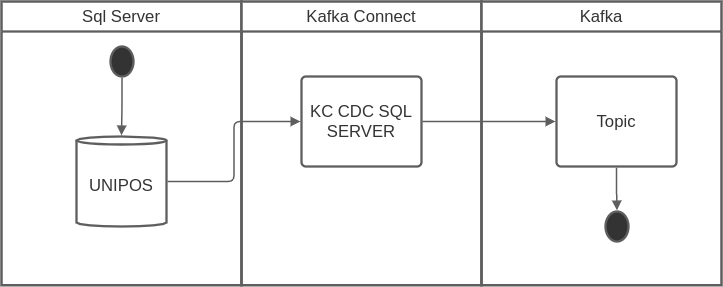

The diagram above was exported from draw.io. Its source (the exported page's mxGraphModel, read from the mxfile embedded in the PNG):
<mxGraphModel dx="1036" dy="1533" grid="1" gridSize="10" guides="1" tooltips="1" connect="1" arrows="1" fold="1" page="1" pageScale="1" pageWidth="850" pageHeight="1100" math="0" shadow="0">
  <root>
    <mxCell id="0" />
    <mxCell id="1" parent="0" />
    <mxCell id="hiPHntEdyhqckL7P9YQI-1" value="" style="fillColor=none;strokeColor=none;pointerEvents=0;fontStyle=0;html=1;whiteSpace=wrap;container=1;collapsible=0;childLayout=stackLayout;resizeParent=1;dropTarget=0;whiteSpace=wrap;fontSize=13;spacing=0;strokeOpacity=100;rounded=1;absoluteArcSize=1;arcSize=9;strokeWidth=2.3;" parent="1" vertex="1">
      <mxGeometry x="105" y="-615" width="720" height="283.74999999999994" as="geometry" />
    </mxCell>
    <mxCell id="hiPHntEdyhqckL7P9YQI-2" value="Sql Server" style="swimlane;html=1;whiteSpace=wrap;container=1;connectable=0;collapsible=0;fontStyle=0;startSize=30;dropTarget=0;rounded=0;whiteSpace=wrap;fontSize=13;spacing=0;strokeColor=#5e5e5e;strokeOpacity=100;strokeWidth=2.3;fontSize=16.7;fontColor=#333333;" parent="hiPHntEdyhqckL7P9YQI-1" vertex="1">
      <mxGeometry width="240" height="283.74999999999994" as="geometry" />
    </mxCell>
    <mxCell id="hiPHntEdyhqckL7P9YQI-3" value="Kafka Connect" style="swimlane;html=1;whiteSpace=wrap;container=1;connectable=0;collapsible=0;fontStyle=0;startSize=30;dropTarget=0;rounded=0;whiteSpace=wrap;fontSize=13;spacing=0;strokeColor=#5e5e5e;strokeOpacity=100;strokeWidth=2.3;fontSize=16.7;fontColor=#333333;" parent="hiPHntEdyhqckL7P9YQI-1" vertex="1">
      <mxGeometry x="240" width="240" height="283.74999999999994" as="geometry" />
    </mxCell>
    <mxCell id="hiPHntEdyhqckL7P9YQI-4" value="Kafka" style="swimlane;html=1;whiteSpace=wrap;container=1;connectable=0;collapsible=0;fontStyle=0;startSize=30;dropTarget=0;rounded=0;whiteSpace=wrap;fontSize=13;spacing=0;strokeColor=#5e5e5e;strokeOpacity=100;strokeWidth=2.3;fontSize=16.7;fontColor=#333333;" parent="hiPHntEdyhqckL7P9YQI-1" vertex="1">
      <mxGeometry x="480" width="240" height="283.74999999999994" as="geometry" />
    </mxCell>
    <UserObject label="UNIPOS" lucidchartObjectId="WJRMxH1nA-jd" id="hiPHntEdyhqckL7P9YQI-5">
      <mxCell style="html=1;overflow=block;blockSpacing=1;whiteSpace=wrap;shape=cylinder3;size=4;anchorPointDirection=0;boundedLbl=1;;whiteSpace=wrap;fontSize=16.7;fontColor=#333333;spacing=3.8;strokeColor=#5e5e5e;strokeOpacity=100;rounded=1;absoluteArcSize=1;arcSize=9;strokeWidth=2.3;" parent="1" vertex="1">
        <mxGeometry x="180" y="-480" width="90" height="90" as="geometry" />
      </mxCell>
    </UserObject>
    <UserObject label="KC CDC SQL SERVER" lucidchartObjectId="7JRMaF2rmVk5" id="hiPHntEdyhqckL7P9YQI-6">
      <mxCell style="html=1;overflow=block;blockSpacing=1;whiteSpace=wrap;;whiteSpace=wrap;fontSize=16.7;fontColor=#333333;spacing=9;strokeColor=#5e5e5e;strokeOpacity=100;rounded=1;absoluteArcSize=1;arcSize=9;strokeWidth=2.3;" parent="1" vertex="1">
        <mxGeometry x="405" y="-540" width="120" height="90" as="geometry" />
      </mxCell>
    </UserObject>
    <UserObject label="Topic" lucidchartObjectId="-JRMQ4ZURyxp" id="hiPHntEdyhqckL7P9YQI-7">
      <mxCell style="html=1;overflow=block;blockSpacing=1;whiteSpace=wrap;;whiteSpace=wrap;fontSize=16.7;fontColor=#333333;spacing=9;strokeColor=#5e5e5e;strokeOpacity=100;rounded=1;absoluteArcSize=1;arcSize=9;strokeWidth=2.3;" parent="1" vertex="1">
        <mxGeometry x="660" y="-540" width="120" height="90" as="geometry" />
      </mxCell>
    </UserObject>
    <UserObject label="" lucidchartObjectId="iKRMOssJ13i4" id="hiPHntEdyhqckL7P9YQI-8">
      <mxCell style="html=1;overflow=block;blockSpacing=1;whiteSpace=wrap;ellipse;whiteSpace=wrap;fontSize=13;spacing=3.8;strokeColor=#5e5e5e;strokeOpacity=100;fillOpacity=100;rounded=1;absoluteArcSize=1;arcSize=9;fillColor=#333333;strokeWidth=2.3;" parent="1" vertex="1">
        <mxGeometry x="214" y="-570" width="23" height="30" as="geometry" />
      </mxCell>
    </UserObject>
    <UserObject label="" lucidchartObjectId="rKRMd84VrvjW" id="hiPHntEdyhqckL7P9YQI-9">
      <mxCell style="html=1;jettySize=18;whiteSpace=wrap;fontSize=13;strokeColor=#5E5E5E;strokeWidth=1.5;rounded=1;arcSize=12;edgeStyle=orthogonalEdgeStyle;startArrow=none;;endArrow=block;endFill=1;;exitX=0.5;exitY=1.038;exitPerimeter=0;entryX=0.5;entryY=-0.013;entryPerimeter=0;" parent="1" source="hiPHntEdyhqckL7P9YQI-8" target="hiPHntEdyhqckL7P9YQI-5" edge="1">
        <mxGeometry width="100" height="100" relative="1" as="geometry">
          <Array as="points" />
        </mxGeometry>
      </mxCell>
    </UserObject>
    <UserObject label="" lucidchartObjectId="QKRMq0HFypwz" id="hiPHntEdyhqckL7P9YQI-10">
      <mxCell style="html=1;jettySize=18;whiteSpace=wrap;fontSize=13;strokeColor=#5E5E5E;strokeWidth=1.5;rounded=1;arcSize=12;edgeStyle=orthogonalEdgeStyle;startArrow=none;;endArrow=block;endFill=1;;exitX=1.013;exitY=0.5;exitPerimeter=0;entryX=-0.009;entryY=0.5;entryPerimeter=0;" parent="1" source="hiPHntEdyhqckL7P9YQI-5" target="hiPHntEdyhqckL7P9YQI-6" edge="1">
        <mxGeometry width="100" height="100" relative="1" as="geometry">
          <Array as="points" />
        </mxGeometry>
      </mxCell>
    </UserObject>
    <UserObject label="" lucidchartObjectId="SKRMfq6tEvPz" id="hiPHntEdyhqckL7P9YQI-11">
      <mxCell style="html=1;jettySize=18;whiteSpace=wrap;fontSize=13;strokeColor=#5E5E5E;strokeWidth=1.5;rounded=1;arcSize=12;edgeStyle=orthogonalEdgeStyle;startArrow=none;;endArrow=block;endFill=1;;exitX=1.009;exitY=0.5;exitPerimeter=0;entryX=-0.009;entryY=0.5;entryPerimeter=0;" parent="1" source="hiPHntEdyhqckL7P9YQI-6" target="hiPHntEdyhqckL7P9YQI-7" edge="1">
        <mxGeometry width="100" height="100" relative="1" as="geometry">
          <Array as="points" />
        </mxGeometry>
      </mxCell>
    </UserObject>
    <UserObject label="" lucidchartObjectId="VKRMI2kO7xEP" id="hiPHntEdyhqckL7P9YQI-12">
      <mxCell style="html=1;overflow=block;blockSpacing=1;whiteSpace=wrap;ellipse;whiteSpace=wrap;fontSize=13;spacing=3.8;strokeColor=#5e5e5e;strokeOpacity=100;fillOpacity=100;rounded=1;absoluteArcSize=1;arcSize=9;fillColor=#333333;strokeWidth=2.3;" parent="1" vertex="1">
        <mxGeometry x="709" y="-405" width="23" height="30" as="geometry" />
      </mxCell>
    </UserObject>
    <UserObject label="" lucidchartObjectId="3KRMq-pICSJk" id="hiPHntEdyhqckL7P9YQI-13">
      <mxCell style="html=1;jettySize=18;whiteSpace=wrap;fontSize=13;strokeColor=#5E5E5E;strokeWidth=1.5;rounded=1;arcSize=12;edgeStyle=orthogonalEdgeStyle;startArrow=none;;endArrow=block;endFill=1;;exitX=0.5;exitY=1.013;exitPerimeter=0;entryX=0.5;entryY=-0.038;entryPerimeter=0;" parent="1" source="hiPHntEdyhqckL7P9YQI-7" target="hiPHntEdyhqckL7P9YQI-12" edge="1">
        <mxGeometry width="100" height="100" relative="1" as="geometry">
          <Array as="points" />
        </mxGeometry>
      </mxCell>
    </UserObject>
  </root>
</mxGraphModel>